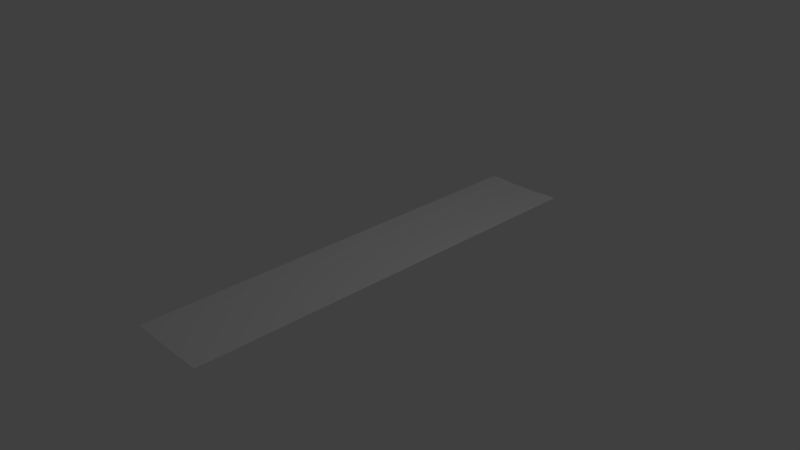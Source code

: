 # Source: untitled.blend  (saved by Blender 2.65.0; exported with 4.5.12 LTS)
import bpy
from mathutils import Matrix  # noqa: F401  (used for matrix-valued properties, if any)

bpy.ops.wm.read_factory_settings(use_empty=True)
scene = bpy.context.scene
scene.name = 'Scene'

# ---- collections
col_collection_1 = bpy.data.collections.new('Collection 1'); scene.collection.children.link(col_collection_1)

# ---- materials (node trees are filled in below, after node groups)
mat_road = bpy.data.materials.new('road')
mat_road.alpha_threshold = 0.0
mat_road.use_transparent_shadow = False
mat_road.diffuse_color = (0.7843, 0.7843, 0.7843, 1.0)
mat_road.specular_color = (0.0, 0.0, 0.0)
mat_road.roughness = 0.5
mat_road.line_color = (0.0, 0.0, 0.0, 1.0)
mat_sidewalk = bpy.data.materials.new('sidewalk')
mat_sidewalk.alpha_threshold = 0.0
mat_sidewalk.use_transparent_shadow = False
mat_sidewalk.diffuse_color = (0.7843, 0.7843, 0.7843, 1.0)
mat_sidewalk.specular_color = (0.0, 0.0, 0.0)
mat_sidewalk.roughness = 0.5
mat_sidewalk.line_color = (0.0, 0.0, 0.0, 1.0)
mat_sidewalk_gaz = bpy.data.materials.new('sidewalk_gaz')
mat_sidewalk_gaz.alpha_threshold = 0.0
mat_sidewalk_gaz.use_transparent_shadow = False
mat_sidewalk_gaz.diffuse_color = (0.7843, 0.7843, 0.7843, 1.0)
mat_sidewalk_gaz.specular_color = (0.0, 0.0, 0.0)
mat_sidewalk_gaz.roughness = 0.5
mat_sidewalk_gaz.line_color = (0.0, 0.0, 0.0, 1.0)

# ---- material node trees

# ---- world
world_world = bpy.data.worlds.new('World'); scene.world = world_world
world_world.color = (0.05088, 0.05088, 0.05088)
world_world.use_sun_shadow = False
world_world.sun_shadow_jitter_overblur = 0.0
world_world.cycles.sampling_method = 'MANUAL'
world_world.cycles.sample_map_resolution = 256

# ---- cameras
cam_camera = bpy.data.cameras.new('Camera')
cam_camera.clip_end = 100.0
cam_camera.lens = 35.0
cam_camera.sensor_width = 32.0
cam_camera.sensor_height = 18.0
cam_camera.ortho_scale = 7.314
cam_camera.dof.focus_distance = 0.0
cam_camera.dof.aperture_fstop = 128.0

# ---- lights
light_lamp = bpy.data.lights.new('Lamp', 'POINT')
light_lamp.transmission_factor = 0.0
light_lamp.cutoff_distance = 30.0
light_lamp.energy = 100.0
light_lamp.shadow_buffer_clip_start = 1.001
light_lamp.shadow_soft_size = 0.1
light_lamp.shadow_maximum_resolution = 0.006
light_lamp.use_absolute_resolution = True
light_lamp.cycles.use_multiple_importance_sampling = False

# ---- meshes
me_obj0 = bpy.data.meshes.new('obj0')
me_obj0.from_pydata([(3.0, -30.0, 0.0), (-3.0, -27.0, 0.0), (-3.0, -30.0, 0.0), (3.0, -27.0, 0.0), (-3.0, -24.0, 0.0), (3.0, -24.0, 0.0), (-3.0, -21.0, 0.0), (3.0, -21.0, 0.0), (-3.0, -18.0, 0.0), (3.0, -18.0, 0.0), (-3.0, -15.0, 0.0), (3.0, -15.0, 0.0), (-3.0, -12.0, 0.0), (3.0, -12.0, 0.0), (-3.0, -9.0, 0.0), (3.0, -9.0, 0.0), (-3.0, -6.0, 0.0), (3.0, -6.0, 0.0), (-3.0, -3.0, 0.0), (3.0, -3.0, 0.0), (-3.0, 0.0, 0.0), (3.0, 0.0, 0.0), (-3.0, 3.0, 0.0), (3.0, 3.0, 0.0), (-3.0, 6.0, 0.0), (3.0, 6.0, 0.0), (-3.0, 9.0, 0.0), (3.0, 9.0, 0.0), (-3.0, 12.0, 0.0), (3.0, 12.0, 0.0), (-3.0, 15.0, 0.0), (3.0, 15.0, 0.0), (-3.0, 18.0, 0.0), (3.0, 18.0, 0.0), (-3.0, 21.0, 0.0), (3.0, 21.0, 0.0), (-3.0, 24.0, 0.0), (3.0, 24.0, 0.0), (-3.0, 27.0, 0.0), (3.0, 27.0, 0.0), (-3.0, 30.0, 0.0), (3.0, 30.0, 0.0), (3.0, -30.0, 0.0), (3.0, -27.0, 0.075), (3.0, -27.0, 0.0), (3.0, -30.0, 0.075), (3.0, -24.0, 0.075), (3.0, -24.0, 0.0), (3.0, -21.0, 0.075), (3.0, -21.0, 0.0), (3.0, -18.0, 0.075), (3.0, -18.0, 0.0), (3.0, -15.0, 0.075), (3.0, -15.0, 0.0), (3.0, -12.0, 0.075), (3.0, -12.0, 0.0), (3.0, -9.0, 0.075), (3.0, -9.0, 0.0), (3.0, -6.0, 0.075), (3.0, -6.0, 0.0), (3.0, -3.0, 0.075), (3.0, -3.0, 0.0), (3.0, 0.0, 0.075), (3.0, 0.0, 0.0), (3.0, 3.0, 0.075), (3.0, 3.0, 0.0), (3.0, 6.0, 0.075), (3.0, 6.0, 0.0), (3.0, 9.0, 0.075), (3.0, 9.0, 0.0), (3.0, 12.0, 0.075), (3.0, 12.0, 0.0), (3.0, 15.0, 0.075), (3.0, 15.0, 0.0), (3.0, 18.0, 0.075), (3.0, 18.0, 0.0), (3.0, 21.0, 0.075), (3.0, 21.0, 0.0), (3.0, 24.0, 0.075), (3.0, 24.0, 0.0), (3.0, 27.0, 0.075), (3.0, 27.0, 0.0), (3.0, 30.0, 0.075), (3.0, 30.0, 0.0), (-3.0, 30.0, 0.0), (-3.0, 27.0, 0.075), (-3.0, 27.0, 0.0), (-3.0, 30.0, 0.075), (-3.0, 24.0, 0.075), (-3.0, 24.0, 0.0), (-3.0, 21.0, 0.075), (-3.0, 21.0, 0.0), (-3.0, 18.0, 0.075), (-3.0, 18.0, 0.0), (-3.0, 15.0, 0.075), (-3.0, 15.0, 0.0), (-3.0, 12.0, 0.075), (-3.0, 12.0, 0.0), (-3.0, 9.0, 0.075), (-3.0, 9.0, 0.0), (-3.0, 6.0, 0.075), (-3.0, 6.0, 0.0), (-3.0, 3.0, 0.075), (-3.0, 3.0, 0.0), (-3.0, 3.317e-11, 0.075), (-3.0, 3.062e-11, 0.0), (-3.0, -3.0, 0.0), (-3.0, -3.0, 0.075), (-3.0, -6.0, 0.075), (-3.0, -6.0, 0.0), (-3.0, -9.0, 0.075), (-3.0, -9.0, 0.0), (-3.0, -12.0, 0.075), (-3.0, -12.0, 0.0), (-3.0, -15.0, 0.075), (-3.0, -15.0, 0.0), (-3.0, -18.0, 0.075), (-3.0, -18.0, 0.0), (-3.0, -21.0, 0.075), (-3.0, -21.0, 0.0), (-3.0, -24.0, 0.075), (-3.0, -24.0, 0.0), (-3.0, -27.0, 0.075), (-3.0, -27.0, 0.0), (-3.0, -30.0, 0.075), (-3.0, -30.0, 0.0), (-3.025, 30.0, 0.1), (-3.025, 27.0, 0.1), (-5.75, 27.0, 0.1), (-5.75, 30.0, 0.1), (-3.025, 24.0, 0.1), (-5.75, 24.0, 0.1), (-3.025, 21.0, 0.1), (-5.75, 21.0, 0.1), (-3.025, 18.0, 0.1), (-5.75, 18.0, 0.1), (-3.025, 15.0, 0.1), (-5.75, 15.0, 0.1), (-3.025, 12.0, 0.1), (-5.75, 12.0, 0.1), (-3.025, 9.0, 0.1), (-5.75, 9.0, 0.1), (-3.025, 6.0, 0.1), (-5.75, 6.0, 0.1), (-3.025, 3.0, 0.1), (-5.75, 3.0, 0.1), (-3.025, 3.343e-11, 0.1), (-5.75, 6.124e-11, 0.1), (-3.025, -3.0, 0.1), (-5.75, -3.0, 0.1), (-3.025, -6.0, 0.1), (-5.75, -6.0, 0.1), (-3.025, -9.0, 0.1), (-5.75, -9.0, 0.1), (-3.025, -12.0, 0.1), (-5.75, -12.0, 0.1), (-3.025, -15.0, 0.1), (-5.75, -15.0, 0.1), (-3.025, -18.0, 0.1), (-5.75, -18.0, 0.1), (-3.025, -21.0, 0.1), (-5.75, -21.0, 0.1), (-3.025, -24.0, 0.1), (-5.75, -24.0, 0.1), (-3.025, -27.0, 0.1), (-5.75, -27.0, 0.1), (-3.025, -30.0, 0.1), (-5.75, -30.0, 0.1), (3.025, -30.0, 0.1), (3.025, -27.0, 0.1), (5.75, -27.0, 0.1), (5.75, -30.0, 0.1), (3.025, -24.0, 0.1), (5.75, -24.0, 0.1), (3.025, -21.0, 0.1), (5.75, -21.0, 0.1), (3.025, -18.0, 0.1), (5.75, -18.0, 0.1), (3.025, -15.0, 0.1), (5.75, -15.0, 0.1), (3.025, -12.0, 0.1), (5.75, -12.0, 0.1), (3.025, -9.0, 0.1), (5.75, -9.0, 0.1), (3.025, -6.0, 0.1), (5.75, -6.0, 0.1), (3.025, -3.0, 0.1), (5.75, -3.0, 0.1), (3.025, 0.0, 0.1), (5.75, 0.0, 0.1), (3.025, 3.0, 0.1), (5.75, 3.0, 0.1), (3.025, 6.0, 0.1), (5.75, 6.0, 0.1), (3.025, 9.0, 0.1), (5.75, 9.0, 0.1), (3.025, 12.0, 0.1), (5.75, 12.0, 0.1), (3.025, 15.0, 0.1), (5.75, 15.0, 0.1), (3.025, 18.0, 0.1), (5.75, 18.0, 0.1), (3.025, 21.0, 0.1), (5.75, 21.0, 0.1), (3.025, 24.0, 0.1), (5.75, 24.0, 0.1), (3.025, 27.0, 0.1), (5.75, 27.0, 0.1), (3.025, 30.0, 0.1), (5.75, 30.0, 0.1)], [], [(0, 1, 2), (0, 3, 1), (3, 4, 1), (3, 5, 4), (5, 6, 4), (5, 7, 6), (7, 8, 6), (7, 9, 8), (9, 10, 8), (9, 11, 10), (11, 12, 10), (11, 13, 12), (13, 14, 12), (13, 15, 14), (15, 16, 14), (15, 17, 16), (17, 18, 16), (17, 19, 18), (19, 20, 18), (19, 21, 20), (21, 22, 20), (21, 23, 22), (23, 24, 22), (23, 25, 24), (25, 26, 24), (25, 27, 26), (27, 28, 26), (27, 29, 28), (29, 30, 28), (29, 31, 30), (31, 32, 30), (31, 33, 32), (33, 34, 32), (33, 35, 34), (35, 36, 34), (35, 37, 36), (37, 38, 36), (37, 39, 38), (39, 40, 38), (39, 41, 40), (42, 43, 44), (42, 45, 43), (44, 46, 47), (44, 43, 46), (47, 48, 49), (47, 46, 48), (49, 50, 51), (49, 48, 50), (51, 52, 53), (51, 50, 52), (53, 54, 55), (53, 52, 54), (55, 56, 57), (55, 54, 56), (57, 58, 59), (57, 56, 58), (59, 60, 61), (59, 58, 60), (61, 62, 63), (61, 60, 62), (63, 64, 65), (63, 62, 64), (65, 66, 67), (65, 64, 66), (67, 68, 69), (67, 66, 68), (69, 70, 71), (69, 68, 70), (71, 72, 73), (71, 70, 72), (73, 74, 75), (73, 72, 74), (75, 76, 77), (75, 74, 76), (77, 78, 79), (77, 76, 78), (79, 80, 81), (79, 78, 80), (81, 82, 83), (81, 80, 82), (84, 85, 86), (84, 87, 85), (86, 88, 89), (86, 85, 88), (89, 90, 91), (89, 88, 90), (91, 92, 93), (91, 90, 92), (93, 94, 95), (93, 92, 94), (95, 96, 97), (95, 94, 96), (97, 98, 99), (97, 96, 98), (99, 100, 101), (99, 98, 100), (101, 102, 103), (101, 100, 102), (103, 104, 105), (103, 102, 104), (106, 104, 107), (106, 105, 104), (106, 108, 109), (106, 107, 108), (109, 110, 111), (109, 108, 110), (111, 112, 113), (111, 110, 112), (113, 114, 115), (113, 112, 114), (115, 116, 117), (115, 114, 116), (117, 118, 119), (117, 116, 118), (119, 120, 121), (119, 118, 120), (121, 122, 123), (121, 120, 122), (123, 124, 125), (123, 122, 124), (126, 85, 87), (126, 127, 85), (128, 126, 129), (128, 127, 126), (127, 88, 85), (127, 130, 88), (131, 127, 128), (131, 130, 127), (130, 90, 88), (130, 132, 90), (133, 130, 131), (133, 132, 130), (132, 92, 90), (132, 134, 92), (135, 132, 133), (135, 134, 132), (134, 94, 92), (134, 136, 94), (137, 134, 135), (137, 136, 134), (136, 96, 94), (136, 138, 96), (139, 136, 137), (139, 138, 136), (138, 98, 96), (138, 140, 98), (141, 138, 139), (141, 140, 138), (140, 100, 98), (140, 142, 100), (143, 140, 141), (143, 142, 140), (142, 102, 100), (142, 144, 102), (145, 142, 143), (145, 144, 142), (145, 146, 144), (145, 147, 146), (102, 146, 104), (102, 144, 146), (107, 146, 148), (107, 104, 146), (149, 146, 147), (149, 148, 146), (148, 108, 107), (148, 150, 108), (151, 148, 149), (151, 150, 148), (150, 110, 108), (150, 152, 110), (153, 150, 151), (153, 152, 150), (152, 112, 110), (152, 154, 112), (155, 152, 153), (155, 154, 152), (154, 114, 112), (154, 156, 114), (157, 154, 155), (157, 156, 154), (156, 116, 114), (156, 158, 116), (159, 156, 157), (159, 158, 156), (158, 118, 116), (158, 160, 118), (161, 158, 159), (161, 160, 158), (160, 120, 118), (160, 162, 120), (163, 160, 161), (163, 162, 160), (162, 122, 120), (162, 164, 122), (165, 162, 163), (165, 164, 162), (164, 124, 122), (164, 166, 124), (167, 164, 165), (167, 166, 164), (168, 43, 45), (168, 169, 43), (170, 168, 171), (170, 169, 168), (169, 46, 43), (169, 172, 46), (173, 169, 170), (173, 172, 169), (172, 48, 46), (172, 174, 48), (175, 172, 173), (175, 174, 172), (174, 50, 48), (174, 176, 50), (177, 174, 175), (177, 176, 174), (176, 52, 50), (176, 178, 52), (179, 176, 177), (179, 178, 176), (178, 54, 52), (178, 180, 54), (181, 178, 179), (181, 180, 178), (180, 56, 54), (180, 182, 56), (183, 180, 181), (183, 182, 180), (182, 58, 56), (182, 184, 58), (185, 182, 183), (185, 184, 182), (184, 60, 58), (184, 186, 60), (187, 184, 185), (187, 186, 184), (186, 62, 60), (186, 188, 62), (189, 186, 187), (189, 188, 186), (188, 64, 62), (188, 190, 64), (191, 188, 189), (191, 190, 188), (190, 66, 64), (190, 192, 66), (193, 190, 191), (193, 192, 190), (192, 68, 66), (192, 194, 68), (195, 192, 193), (195, 194, 192), (194, 70, 68), (194, 196, 70), (197, 194, 195), (197, 196, 194), (196, 72, 70), (196, 198, 72), (199, 196, 197), (199, 198, 196), (198, 74, 72), (198, 200, 74), (201, 198, 199), (201, 200, 198), (200, 76, 74), (200, 202, 76), (203, 200, 201), (203, 202, 200), (202, 78, 76), (202, 204, 78), (205, 202, 203), (205, 204, 202), (204, 80, 78), (204, 206, 80), (207, 204, 205), (207, 206, 204), (206, 82, 80), (206, 208, 82), (209, 206, 207), (209, 208, 206)])
me_obj0.polygons.foreach_set('material_index', [0, 0, 0, 0, 0, 0, 0, 0, 0, 0, 0, 0, 0, 0, 0, 0, 0, 0, 0, 0, 0, 0, 0, 0, 0, 0, 0, 0, 0, 0, 0, 0, 0, 0, 0, 0, 0, 0, 0, 0, 1, 1, 1, 1, 1, 1, 1, 1, 1, 1, 1, 1, 1, 1, 1, 1, 1, 1, 1, 1, 1, 1, 1, 1, 1, 1, 1, 1, 1, 1, 1, 1, 1, 1, 1, 1, 1, 1, 1, 1, 1, 1, 1, 1, 1, 1, 1, 1, 1, 1, 1, 1, 1, 1, 1, 1, 1, 1, 1, 1, 1, 1, 1, 1, 1, 1, 1, 1, 1, 1, 1, 1, 1, 1, 1, 1, 1, 1, 1, 1, 1, 1, 1, 1, 1, 1, 1, 1, 1, 1, 1, 1, 1, 1, 1, 1, 1, 1, 1, 1, 1, 1, 1, 1, 1, 1, 1, 1, 1, 1, 1, 1, 1, 1, 1, 1, 1, 1, 1, 1, 1, 1, 1, 1, 1, 1, 1, 1, 1, 1, 1, 1, 1, 1, 1, 1, 1, 1, 2, 2, 1, 1, 2, 2, 1, 1, 1, 1, 1, 1, 1, 1, 1, 1, 1, 1, 1, 1, 1, 1, 1, 1, 1, 1, 1, 1, 1, 1, 1, 1, 1, 1, 1, 1, 1, 1, 1, 1, 1, 1, 1, 1, 1, 1, 1, 1, 1, 1, 1, 1, 1, 1, 1, 1, 1, 1, 1, 1, 1, 1, 1, 1, 1, 1, 1, 1, 1, 1, 1, 1, 1, 1, 1, 1, 1, 1, 1, 1, 1, 1, 1, 1, 1, 1, 1, 1, 2, 2, 1, 1, 2, 2, 1, 1, 1, 1, 1, 1, 1, 1])
_uv = me_obj0.uv_layers.new(name='UVMap')
_uv.uv.foreach_set('vector', [1.0, -4.5, 0.0, -4.0, 0.0, -4.5, 1.0, -4.5, 1.0, -4.0, 0.0, -4.0, 1.0, -4.0, 0.0, -3.5, 0.0, -4.0, 1.0, -4.0, 1.0, -3.5, 0.0, -3.5, 1.0, -3.5, 0.0, -3.0, 0.0, -3.5, 1.0, -3.5, 1.0, -3.0, 0.0, -3.0, 1.0, -3.0, 0.0, -2.5, 0.0, -3.0, 1.0, -3.0, 1.0, -2.5, 0.0, -2.5, 1.0, -2.5, 0.0, -2.0, 0.0, -2.5, 1.0, -2.5, 1.0, -2.0, 0.0, -2.0, 1.0, -2.0, 0.0, -1.5, 0.0, -2.0, 1.0, -2.0, 1.0, -1.5, 0.0, -1.5, 1.0, -1.5, 0.0, -1.0, 0.0, -1.5, 1.0, -1.5, 1.0, -1.0, 0.0, -1.0, 1.0, -1.0, 0.0, -0.5, 0.0, -1.0, 1.0, -1.0, 1.0, -0.5, 0.0, -0.5, 1.0, -0.5, 0.0, -1.192e-07, 0.0, -0.5, 1.0, -0.5, 1.0, -1.192e-07, 0.0, -1.192e-07, 1.0, -1.192e-07, 0.0, 0.5, 0.0, -1.192e-07, 1.0, -1.192e-07, 1.0, 0.5, 0.0, 0.5, 1.0, 0.5, 0.0, 1.0, 0.0, 0.5, 1.0, 0.5, 1.0, 1.0, 0.0, 1.0, 1.0, 1.0, 0.0, 1.5, 0.0, 1.0, 1.0, 1.0, 1.0, 1.5, 0.0, 1.5, 1.0, 1.5, 0.0, 2.0, 0.0, 1.5, 1.0, 1.5, 1.0, 2.0, 0.0, 2.0, 1.0, 2.0, 0.0, 2.5, 0.0, 2.0, 1.0, 2.0, 1.0, 2.5, 0.0, 2.5, 1.0, 2.5, 0.0, 3.0, 0.0, 2.5, 1.0, 2.5, 1.0, 3.0, 0.0, 3.0, 1.0, 3.0, 0.0, 3.5, 0.0, 3.0, 1.0, 3.0, 1.0, 3.5, 0.0, 3.5, 1.0, 3.5, 0.0, 4.0, 0.0, 3.5, 1.0, 3.5, 1.0, 4.0, 0.0, 4.0, 1.0, 4.0, 0.0, 4.5, 0.0, 4.0, 1.0, 4.0, 1.0, 4.5, 0.0, 4.5, 1.0, 4.5, 0.0, 5.0, 0.0, 4.5, 1.0, 4.5, 1.0, 5.0, 0.0, 5.0, 1.0, 5.0, 0.0, 5.5, 0.0, 5.0, 1.0, 5.0, 1.0, 5.5, 0.0, 5.5, 0.0, -4.5, 0.08333, -4.0, 0.0, -4.0, 0.0, -4.5, 0.08333, -4.5, 0.08333, -4.0, 0.0, -4.0, 0.08333, -3.5, 0.0, -3.5, 0.0, -4.0, 0.08333, -4.0, 0.08333, -3.5, 0.0, -3.5, 0.08333, -3.0, 0.0, -3.0, 0.0, -3.5, 0.08333, -3.5, 0.08333, -3.0, 0.0, -3.0, 0.08333, -2.5, 0.0, -2.5, 0.0, -3.0, 0.08333, -3.0, 0.08333, -2.5, 0.0, -2.5, 0.08333, -2.0, 0.0, -2.0, 0.0, -2.5, 0.08333, -2.5, 0.08333, -2.0, 0.0, -2.0, 0.08333, -1.5, 0.0, -1.5, 0.0, -2.0, 0.08333, -2.0, 0.08333, -1.5, 0.0, -1.5, 0.08333, -1.0, 0.0, -1.0, 0.0, -1.5, 0.08333, -1.5, 0.08333, -1.0, 0.0, -1.0, 0.08333, -0.5, 0.0, -0.5, 0.0, -1.0, 0.08333, -1.0, 0.08333, -0.5, 0.0, -0.5, 0.08333, -1.192e-07, 0.0, -1.192e-07, 0.0, -0.5, 0.08333, -0.5, 0.08333, -1.192e-07, 0.0, -1.192e-07, 0.08333, 0.5, 0.0, 0.5, 0.0, -1.192e-07, 0.08333, -1.192e-07, 0.08333, 0.5, 0.0, 0.5, 0.08333, 1.0, 0.0, 1.0, 0.0, 0.5, 0.08333, 0.5, 0.08333, 1.0, 0.0, 1.0, 0.08333, 1.5, 0.0, 1.5, 0.0, 1.0, 0.08333, 1.0, 0.08333, 1.5, 0.0, 1.5, 0.08333, 2.0, 0.0, 2.0, 0.0, 1.5, 0.08333, 1.5, 0.08333, 2.0, 0.0, 2.0, 0.08333, 2.5, 0.0, 2.5, 0.0, 2.0, 0.08333, 2.0, 0.08333, 2.5, 0.0, 2.5, 0.08333, 3.0, 0.0, 3.0, 0.0, 2.5, 0.08333, 2.5, 0.08333, 3.0, 0.0, 3.0, 0.08333, 3.5, 0.0, 3.5, 0.0, 3.0, 0.08333, 3.0, 0.08333, 3.5, 0.0, 3.5, 0.08333, 4.0, 0.0, 4.0, 0.0, 3.5, 0.08333, 3.5, 0.08333, 4.0, 0.0, 4.0, 0.08333, 4.5, 0.0, 4.5, 0.0, 4.0, 0.08333, 4.0, 0.08333, 4.5, 0.0, 4.5, 0.08333, 5.0, 0.0, 5.0, 0.0, 4.5, 0.08333, 4.5, 0.08333, 5.0, 0.0, 5.0, 0.08333, 5.5, 0.0, 5.5, 0.0, 5.0, 0.08333, 5.0, 0.08333, 5.5, 0.0, -4.5, 0.08333, -4.0, 0.0, -4.0, 0.0, -4.5, 0.08333, -4.5, 0.08333, -4.0, 0.0, -4.0, 0.08333, -3.5, 0.0, -3.5, 0.0, -4.0, 0.08333, -4.0, 0.08333, -3.5, 0.0, -3.5, 0.08333, -3.0, 0.0, -3.0, 0.0, -3.5, 0.08333, -3.5, 0.08333, -3.0, 0.0, -3.0, 0.08333, -2.5, 0.0, -2.5, 0.0, -3.0, 0.08333, -3.0, 0.08333, -2.5, 0.0, -2.5, 0.08333, -2.0, 0.0, -2.0, 0.0, -2.5, 0.08333, -2.5, 0.08333, -2.0, 0.0, -2.0, 0.08333, -1.5, 0.0, -1.5, 0.0, -2.0, 0.08333, -2.0, 0.08333, -1.5, 0.0, -1.5, 0.08333, -1.0, 0.0, -1.0, 0.0, -1.5, 0.08333, -1.5, 0.08333, -1.0, 0.0, -1.0, 0.08333, -0.5, 0.0, -0.5, 0.0, -1.0, 0.08333, -1.0, 0.08333, -0.5, 0.0, -0.5, 0.08333, -1.192e-07, 0.0, -1.192e-07, 0.0, -0.5, 0.08333, -0.5, 0.08333, -1.192e-07, 0.0, -1.192e-07, 0.08333, 0.5, 0.0, 0.5, 0.0, -1.192e-07, 0.08333, -1.192e-07, 0.08333, 0.5, 0.0, 1.0, 0.08333, 0.5, 0.08333, 1.0, 0.0, 1.0, 0.0, 0.5, 0.08333, 0.5, 0.0, 1.0, 0.08333, 1.5, 0.0, 1.5, 0.0, 1.0, 0.08333, 1.0, 0.08333, 1.5, 0.0, 1.5, 0.08333, 2.0, 0.0, 2.0, 0.0, 1.5, 0.08333, 1.5, 0.08333, 2.0, 0.0, 2.0, 0.08333, 2.5, 0.0, 2.5, 0.0, 2.0, 0.08333, 2.0, 0.08333, 2.5, 0.0, 2.5, 0.08333, 3.0, 0.0, 3.0, 0.0, 2.5, 0.08333, 2.5, 0.08333, 3.0, 0.0, 3.0, 0.08333, 3.5, 0.0, 3.5, 0.0, 3.0, 0.08333, 3.0, 0.08333, 3.5, 0.0, 3.5, 0.08333, 4.0, 0.0, 4.0, 0.0, 3.5, 0.08333, 3.5, 0.08333, 4.0, 0.0, 4.0, 0.08333, 4.5, 0.0, 4.5, 0.0, 4.0, 0.08333, 4.0, 0.08333, 4.5, 0.0, 4.5, 0.08333, 5.0, 0.0, 5.0, 0.0, 4.5, 0.08333, 4.5, 0.08333, 5.0, 0.0, 5.0, 0.08333, 5.5, 0.0, 5.5, 0.0, 5.0, 0.08333, 5.0, 0.08333, 5.5, 0.09167, -4.5, 0.08333, -4.0, 0.08333, -4.5, 0.09167, -4.5, 0.09167, -4.0, 0.08333, -4.0, 1.0, -4.0, 0.09167, -4.5, 1.0, -4.5, 1.0, -4.0, 0.09167, -4.0, 0.09167, -4.5, 0.09167, -4.0, 0.08333, -3.5, 0.08333, -4.0, 0.09167, -4.0, 0.09167, -3.5, 0.08333, -3.5, 1.0, -3.5, 0.09167, -4.0, 1.0, -4.0, 1.0, -3.5, 0.09167, -3.5, 0.09167, -4.0, 0.09167, -3.5, 0.08333, -3.0, 0.08333, -3.5, 0.09167, -3.5, 0.09167, -3.0, 0.08333, -3.0, 1.0, -3.0, 0.09167, -3.5, 1.0, -3.5, 1.0, -3.0, 0.09167, -3.0, 0.09167, -3.5, 0.09167, -3.0, 0.08333, -2.5, 0.08333, -3.0, 0.09167, -3.0, 0.09167, -2.5, 0.08333, -2.5, 1.0, -2.5, 0.09167, -3.0, 1.0, -3.0, 1.0, -2.5, 0.09167, -2.5, 0.09167, -3.0, 0.09167, -2.5, 0.08333, -2.0, 0.08333, -2.5, 0.09167, -2.5, 0.09167, -2.0, 0.08333, -2.0, 1.0, -2.0, 0.09167, -2.5, 1.0, -2.5, 1.0, -2.0, 0.09167, -2.0, 0.09167, -2.5, 0.09167, -2.0, 0.08333, -1.5, 0.08333, -2.0, 0.09167, -2.0, 0.09167, -1.5, 0.08333, -1.5, 1.0, -1.5, 0.09167, -2.0, 1.0, -2.0, 1.0, -1.5, 0.09167, -1.5, 0.09167, -2.0, 0.09167, -1.5, 0.08333, -1.0, 0.08333, -1.5, 0.09167, -1.5, 0.09167, -1.0, 0.08333, -1.0, 1.0, -1.0, 0.09167, -1.5, 1.0, -1.5, 1.0, -1.0, 0.09167, -1.0, 0.09167, -1.5, 0.09167, -1.0, 0.08333, -0.5, 0.08333, -1.0, 0.09167, -1.0, 0.09167, -0.5, 0.08333, -0.5, 1.0, -0.5, 0.09167, -1.0, 1.0, -1.0, 1.0, -0.5, 0.09167, -0.5, 0.09167, -1.0, 0.09167, -0.5, 0.08333, -1.192e-07, 0.08333, -0.5, 0.09167, -0.5, 0.09167, -1.192e-07, 0.08333, -1.192e-07, 1.0, -1.192e-07, 0.09167, -0.5, 1.0, -0.5, 1.0, -1.192e-07, 0.09167, -1.192e-07, 0.09167, -0.5, 1.0, -1.192e-07, 0.09167, 0.5, 0.09167, -1.192e-07, 1.0, -1.192e-07, 1.0, 0.5, 0.09167, 0.5, 0.08333, -1.192e-07, 0.09167, 0.5, 0.08333, 0.5, 0.08333, -1.192e-07, 0.09167, -1.192e-07, 0.09167, 0.5, 0.08333, 1.0, 0.09167, 0.5, 0.09167, 1.0, 0.08333, 1.0, 0.08333, 0.5, 0.09167, 0.5, 1.0, 1.0, 0.09167, 0.5, 1.0, 0.5, 1.0, 1.0, 0.09167, 1.0, 0.09167, 0.5, 0.09167, 1.0, 0.08333, 1.5, 0.08333, 1.0, 0.09167, 1.0, 0.09167, 1.5, 0.08333, 1.5, 1.0, 1.5, 0.09167, 1.0, 1.0, 1.0, 1.0, 1.5, 0.09167, 1.5, 0.09167, 1.0, 0.09167, 1.5, 0.08333, 2.0, 0.08333, 1.5, 0.09167, 1.5, 0.09167, 2.0, 0.08333, 2.0, 1.0, 2.0, 0.09167, 1.5, 1.0, 1.5, 1.0, 2.0, 0.09167, 2.0, 0.09167, 1.5, 0.09167, 2.0, 0.08333, 2.5, 0.08333, 2.0, 0.09167, 2.0, 0.09167, 2.5, 0.08333, 2.5, 1.0, 2.5, 0.09167, 2.0, 1.0, 2.0, 1.0, 2.5, 0.09167, 2.5, 0.09167, 2.0, 0.09167, 2.5, 0.08333, 3.0, 0.08333, 2.5, 0.09167, 2.5, 0.09167, 3.0, 0.08333, 3.0, 1.0, 3.0, 0.09167, 2.5, 1.0, 2.5, 1.0, 3.0, 0.09167, 3.0, 0.09167, 2.5, 0.09167, 3.0, 0.08333, 3.5, 0.08333, 3.0, 0.09167, 3.0, 0.09167, 3.5, 0.08333, 3.5, 1.0, 3.5, 0.09167, 3.0, 1.0, 3.0, 1.0, 3.5, 0.09167, 3.5, 0.09167, 3.0, 0.09167, 3.5, 0.08333, 4.0, 0.08333, 3.5, 0.09167, 3.5, 0.09167, 4.0, 0.08333, 4.0, 1.0, 4.0, 0.09167, 3.5, 1.0, 3.5, 1.0, 4.0, 0.09167, 4.0, 0.09167, 3.5, 0.09167, 4.0, 0.08333, 4.5, 0.08333, 4.0, 0.09167, 4.0, 0.09167, 4.5, 0.08333, 4.5, 1.0, 4.5, 0.09167, 4.0, 1.0, 4.0, 1.0, 4.5, 0.09167, 4.5, 0.09167, 4.0, 0.09167, 4.5, 0.08333, 5.0, 0.08333, 4.5, 0.09167, 4.5, 0.09167, 5.0, 0.08333, 5.0, 1.0, 5.0, 0.09167, 4.5, 1.0, 4.5, 1.0, 5.0, 0.09167, 5.0, 0.09167, 4.5, 0.09167, 5.0, 0.08333, 5.5, 0.08333, 5.0, 0.09167, 5.0, 0.09167, 5.5, 0.08333, 5.5, 1.0, 5.5, 0.09167, 5.0, 1.0, 5.0, 1.0, 5.5, 0.09167, 5.5, 0.09167, 5.0, 0.09167, -4.5, 0.08333, -4.0, 0.08333, -4.5, 0.09167, -4.5, 0.09167, -4.0, 0.08333, -4.0, 1.0, -4.0, 0.09167, -4.5, 1.0, -4.5, 1.0, -4.0, 0.09167, -4.0, 0.09167, -4.5, 0.09167, -4.0, 0.08333, -3.5, 0.08333, -4.0, 0.09167, -4.0, 0.09167, -3.5, 0.08333, -3.5, 1.0, -3.5, 0.09167, -4.0, 1.0, -4.0, 1.0, -3.5, 0.09167, -3.5, 0.09167, -4.0, 0.09167, -3.5, 0.08333, -3.0, 0.08333, -3.5, 0.09167, -3.5, 0.09167, -3.0, 0.08333, -3.0, 1.0, -3.0, 0.09167, -3.5, 1.0, -3.5, 1.0, -3.0, 0.09167, -3.0, 0.09167, -3.5, 0.09167, -3.0, 0.08333, -2.5, 0.08333, -3.0, 0.09167, -3.0, 0.09167, -2.5, 0.08333, -2.5, 1.0, -2.5, 0.09167, -3.0, 1.0, -3.0, 1.0, -2.5, 0.09167, -2.5, 0.09167, -3.0, 0.09167, -2.5, 0.08333, -2.0, 0.08333, -2.5, 0.09167, -2.5, 0.09167, -2.0, 0.08333, -2.0, 1.0, -2.0, 0.09167, -2.5, 1.0, -2.5, 1.0, -2.0, 0.09167, -2.0, 0.09167, -2.5, 0.09167, -2.0, 0.08333, -1.5, 0.08333, -2.0, 0.09167, -2.0, 0.09167, -1.5, 0.08333, -1.5, 1.0, -1.5, 0.09167, -2.0, 1.0, -2.0, 1.0, -1.5, 0.09167, -1.5, 0.09167, -2.0, 0.09167, -1.5, 0.08333, -1.0, 0.08333, -1.5, 0.09167, -1.5, 0.09167, -1.0, 0.08333, -1.0, 1.0, -1.0, 0.09167, -1.5, 1.0, -1.5, 1.0, -1.0, 0.09167, -1.0, 0.09167, -1.5, 0.09167, -1.0, 0.08333, -0.5, 0.08333, -1.0, 0.09167, -1.0, 0.09167, -0.5, 0.08333, -0.5, 1.0, -0.5, 0.09167, -1.0, 1.0, -1.0, 1.0, -0.5, 0.09167, -0.5, 0.09167, -1.0, 0.09167, -0.5, 0.08333, -1.192e-07, 0.08333, -0.5, 0.09167, -0.5, 0.09167, -1.192e-07, 0.08333, -1.192e-07, 1.0, -1.192e-07, 0.09167, -0.5, 1.0, -0.5, 1.0, -1.192e-07, 0.09167, -1.192e-07, 0.09167, -0.5, 0.09167, -1.192e-07, 0.08333, 0.5, 0.08333, -1.192e-07, 0.09167, -1.192e-07, 0.09167, 0.5, 0.08333, 0.5, 1.0, 0.5, 0.09167, -1.192e-07, 1.0, -1.192e-07, 1.0, 0.5, 0.09167, 0.5, 0.09167, -1.192e-07, 0.09167, 0.5, 0.08333, 1.0, 0.08333, 0.5, 0.09167, 0.5, 0.09167, 1.0, 0.08333, 1.0, 1.0, 1.0, 0.09167, 0.5, 1.0, 0.5, 1.0, 1.0, 0.09167, 1.0, 0.09167, 0.5, 0.09167, 1.0, 0.08333, 1.5, 0.08333, 1.0, 0.09167, 1.0, 0.09167, 1.5, 0.08333, 1.5, 1.0, 1.5, 0.09167, 1.0, 1.0, 1.0, 1.0, 1.5, 0.09167, 1.5, 0.09167, 1.0, 0.09167, 1.5, 0.08333, 2.0, 0.08333, 1.5, 0.09167, 1.5, 0.09167, 2.0, 0.08333, 2.0, 1.0, 2.0, 0.09167, 1.5, 1.0, 1.5, 1.0, 2.0, 0.09167, 2.0, 0.09167, 1.5, 0.09167, 2.0, 0.08333, 2.5, 0.08333, 2.0, 0.09167, 2.0, 0.09167, 2.5, 0.08333, 2.5, 1.0, 2.5, 0.09167, 2.0, 1.0, 2.0, 1.0, 2.5, 0.09167, 2.5, 0.09167, 2.0, 0.09167, 2.5, 0.08333, 3.0, 0.08333, 2.5, 0.09167, 2.5, 0.09167, 3.0, 0.08333, 3.0, 1.0, 3.0, 0.09167, 2.5, 1.0, 2.5, 1.0, 3.0, 0.09167, 3.0, 0.09167, 2.5, 0.09167, 3.0, 0.08333, 3.5, 0.08333, 3.0, 0.09167, 3.0, 0.09167, 3.5, 0.08333, 3.5, 1.0, 3.5, 0.09167, 3.0, 1.0, 3.0, 1.0, 3.5, 0.09167, 3.5, 0.09167, 3.0, 0.09167, 3.5, 0.08333, 4.0, 0.08333, 3.5, 0.09167, 3.5, 0.09167, 4.0, 0.08333, 4.0, 1.0, 4.0, 0.09167, 3.5, 1.0, 3.5, 1.0, 4.0, 0.09167, 4.0, 0.09167, 3.5, 0.09167, 4.0, 0.08333, 4.5, 0.08333, 4.0, 0.09167, 4.0, 0.09167, 4.5, 0.08333, 4.5, 1.0, 4.5, 0.09167, 4.0, 1.0, 4.0, 1.0, 4.5, 0.09167, 4.5, 0.09167, 4.0, 0.09167, 4.5, 0.08333, 5.0, 0.08333, 4.5, 0.09167, 4.5, 0.09167, 5.0, 0.08333, 5.0, 1.0, 5.0, 0.09167, 4.5, 1.0, 4.5, 1.0, 5.0, 0.09167, 5.0, 0.09167, 4.5, 0.09167, 5.0, 0.08333, 5.5, 0.08333, 5.0, 0.09167, 5.0, 0.09167, 5.5, 0.08333, 5.5, 1.0, 5.5, 0.09167, 5.0, 1.0, 5.0, 1.0, 5.5, 0.09167, 5.5, 0.09167, 5.0])
me_obj0.materials.append(mat_road)
me_obj0.materials.append(mat_sidewalk)
me_obj0.materials.append(mat_sidewalk_gaz)
me_obj0.use_remesh_preserve_volume = False
me_obj0.use_remesh_preserve_attributes = False
me_obj0.use_mirror_vertex_groups = False
me_obj0.update()

# ---- objects
ob_road1 = bpy.data.objects.new('Road1', me_obj0)
ob_lamp = bpy.data.objects.new('Lamp', light_lamp)
ob_camera = bpy.data.objects.new('Camera', cam_camera)

# ---- transforms, parenting, visibility, modifiers, constraints
ob_road1.location = (0.0, 0.0, 0.0)
ob_road1.scale = (0.1, 0.1, 0.1)
ob_road1.lineart.crease_threshold = 0.0
ob_lamp.location = (4.076, 1.005, 5.904)
ob_lamp.rotation_euler = (0.6503, 0.05522, 1.866)
ob_lamp.lock_rotations_4d = False
ob_lamp.empty_display_type = 'ARROWS'
ob_lamp.color = (0.0, 0.0, 0.0, 0.0)
ob_lamp.lineart.crease_threshold = 0.0
ob_camera.location = (7.481, -6.508, 5.344)
ob_camera.rotation_euler = (1.109, 0.01082, 0.8149)
ob_camera.lock_rotations_4d = False
ob_camera.empty_display_type = 'ARROWS'
ob_camera.color = (0.0, 0.0, 0.0, 0.0)
ob_camera.display_type = 'WIRE'
ob_camera.lineart.crease_threshold = 0.0

# ---- collection membership
col_collection_1.objects.link(ob_road1)
col_collection_1.objects.link(ob_lamp)
col_collection_1.objects.link(ob_camera)

# ---- scene / render settings (as saved in the file)
scene.camera = ob_camera
scene.frame_start = 1; scene.frame_end = 250; scene.frame_set(1)
scene.render.engine = 'BLENDER_EEVEE_NEXT'
scene.render.image_settings.color_mode = 'RGB'
scene.render.image_settings.compression = 90
scene.render.resolution_percentage = 50
scene.render.dither_intensity = 0.0
scene.render.bake_margin = 2
scene.render.bake_bias = 0.0
scene.cycles.use_denoising = False
scene.cycles.samples = 10
scene.cycles.sampling_pattern = 'TABULATED_SOBOL'
scene.cycles.light_sampling_threshold = 0.0
scene.cycles.use_adaptive_sampling = False
scene.cycles.use_light_tree = False
scene.cycles.blur_glossy = 0.0
scene.cycles.volume_bounces = 1
scene.cycles.pixel_filter_type = 'GAUSSIAN'
scene.cycles.sample_clamp_indirect = 0.0
scene.view_settings.view_transform = 'Standard'
bpy.context.view_layer.update()
